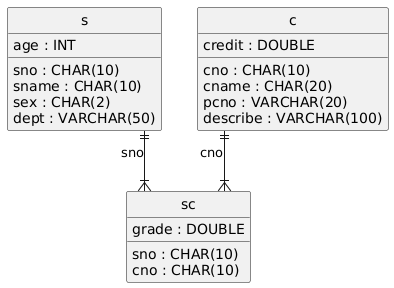

The diagram above was rendered by PlantUML. Its source (embedded in the PNG):
@startuml
hide circle
skinparam linetype ortho

entity "s" as s {
  sno : CHAR(10)
  sname : CHAR(10)
  age : INT
  sex : CHAR(2)
  dept : VARCHAR(50)
}

entity "c" as c {
  cno : CHAR(10)
  cname : CHAR(20)
  credit : DOUBLE
  pcno : VARCHAR(20)
  describe : VARCHAR(100)
}

entity "sc" as sc {
  sno : CHAR(10)
  cno : CHAR(10)
  grade : DOUBLE
}

s ||--|{ sc : "sno"
c ||--|{ sc : "cno"
@enduml